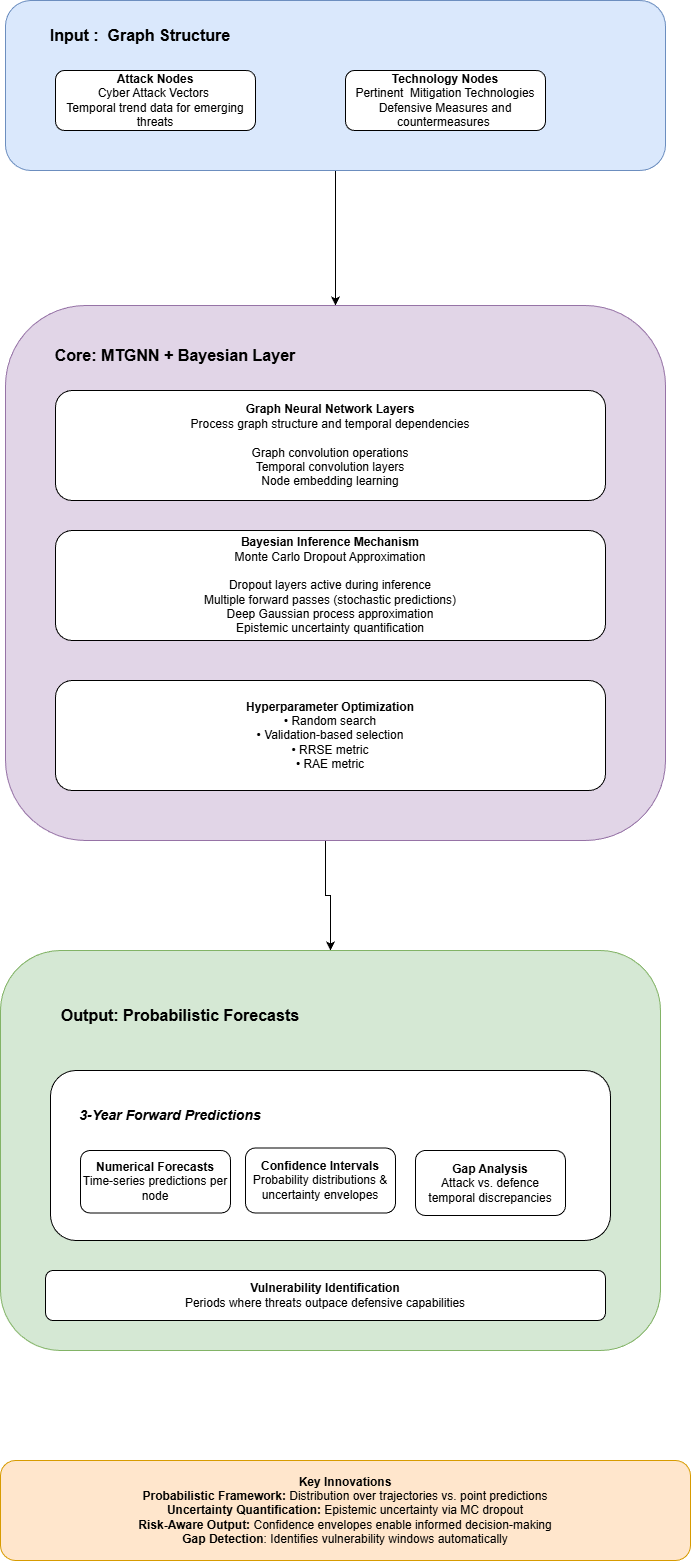

The diagram above was exported from draw.io. Its source (the exported page's mxGraphModel, read from the mxfile embedded in the PNG):
<mxGraphModel dx="946" dy="563" grid="1" gridSize="10" guides="1" tooltips="1" connect="1" arrows="1" fold="1" page="1" pageScale="1" pageWidth="827" pageHeight="1169" math="0" shadow="0">
  <root>
    <mxCell id="0" />
    <mxCell id="1" parent="0" />
    <mxCell id="1sk4eVOi0LUf0mPl-145-28" edge="1" parent="1" source="1sk4eVOi0LUf0mPl-145-1" style="edgeStyle=orthogonalEdgeStyle;rounded=0;orthogonalLoop=1;jettySize=auto;html=1;" value="">
      <mxGeometry relative="1" as="geometry">
        <mxPoint x="400" y="415" as="targetPoint" />
      </mxGeometry>
    </mxCell>
    <mxCell id="1sk4eVOi0LUf0mPl-145-1" parent="1" style="rounded=1;whiteSpace=wrap;html=1;fillColor=#dae8fc;strokeColor=#6c8ebf;" value="" vertex="1">
      <mxGeometry height="170" width="660" x="70" y="110" as="geometry" />
    </mxCell>
    <mxCell id="1sk4eVOi0LUf0mPl-145-2" parent="1" style="rounded=1;whiteSpace=wrap;html=1;" value="&lt;b&gt;Attack Nodes&lt;/b&gt;&lt;div&gt;Cyber Attack Vectors&amp;nbsp;&lt;/div&gt;&lt;div&gt;Temporal trend data for emerging threats&lt;/div&gt;" vertex="1">
      <mxGeometry height="60" width="200" x="120" y="180" as="geometry" />
    </mxCell>
    <mxCell id="1sk4eVOi0LUf0mPl-145-3" parent="1" style="rounded=1;whiteSpace=wrap;html=1;" value="&lt;b&gt;Technology Nodes&lt;/b&gt;&lt;div&gt;Pertinent&amp;nbsp; Mitigation Technologies&lt;/div&gt;&lt;div&gt;Defensive Measures and countermeasures&amp;nbsp;&lt;/div&gt;" vertex="1">
      <mxGeometry height="60" width="200" x="410" y="180" as="geometry" />
    </mxCell>
    <mxCell id="1sk4eVOi0LUf0mPl-145-4" parent="1" style="text;html=1;whiteSpace=wrap;strokeColor=none;fillColor=none;align=center;verticalAlign=middle;rounded=0;fontStyle=1" value="&lt;font style=&quot;font-size: 16px;&quot;&gt;Input :&amp;nbsp; Graph Structure&lt;/font&gt;" vertex="1">
      <mxGeometry height="30" width="230" x="90" y="130" as="geometry" />
    </mxCell>
    <mxCell id="1sk4eVOi0LUf0mPl-145-29" edge="1" parent="1" source="1sk4eVOi0LUf0mPl-145-9" style="edgeStyle=orthogonalEdgeStyle;rounded=0;orthogonalLoop=1;jettySize=auto;html=1;" target="1sk4eVOi0LUf0mPl-145-14" value="">
      <mxGeometry relative="1" as="geometry">
        <Array as="points">
          <mxPoint x="390" y="1005" />
          <mxPoint x="395" y="1005" />
        </Array>
      </mxGeometry>
    </mxCell>
    <mxCell id="1sk4eVOi0LUf0mPl-145-9" parent="1" style="rounded=1;whiteSpace=wrap;html=1;fillColor=#e1d5e7;strokeColor=#9673a6;" value="" vertex="1">
      <mxGeometry height="535" width="660" x="70" y="415" as="geometry" />
    </mxCell>
    <mxCell id="1sk4eVOi0LUf0mPl-145-10" parent="1" style="rounded=1;whiteSpace=wrap;html=1;" value="&lt;div&gt;&lt;b&gt;Graph Neural Network Layers&lt;/b&gt;&lt;/div&gt;&lt;div&gt;Process graph structure and temporal dependencies&lt;/div&gt;&lt;div&gt;&lt;br&gt;&lt;/div&gt;&lt;div&gt;Graph convolution operations&lt;/div&gt;&lt;div&gt;Temporal convolution layers&lt;/div&gt;&lt;div&gt;Node embedding learning&lt;/div&gt;" vertex="1">
      <mxGeometry height="110" width="550" x="120" y="500" as="geometry" />
    </mxCell>
    <mxCell id="1sk4eVOi0LUf0mPl-145-11" parent="1" style="rounded=1;whiteSpace=wrap;html=1;" value="&lt;div&gt;&lt;b&gt;Bayesian Inference Mechanism&lt;/b&gt;&lt;/div&gt;&lt;div&gt;Monte Carlo Dropout Approximation&lt;/div&gt;&lt;div&gt;&lt;br&gt;&lt;/div&gt;&lt;div&gt;Dropout layers active during inference&lt;/div&gt;&lt;div&gt;Multiple forward passes (stochastic predictions)&lt;/div&gt;&lt;div&gt;Deep Gaussian process approximation&lt;/div&gt;&lt;div&gt;Epistemic uncertainty quantification&lt;/div&gt;" vertex="1">
      <mxGeometry height="110" width="550" x="120" y="640" as="geometry" />
    </mxCell>
    <mxCell id="1sk4eVOi0LUf0mPl-145-13" parent="1" style="rounded=1;whiteSpace=wrap;html=1;" value="&lt;div&gt;&lt;b&gt;Hyperparameter Optimization&lt;/b&gt;&lt;/div&gt;&lt;div&gt;• Random search&lt;/div&gt;&lt;div&gt;• Validation-based selection&lt;/div&gt;&lt;div&gt;• RRSE metric&lt;/div&gt;&lt;div&gt;• RAE metric&lt;/div&gt;" vertex="1">
      <mxGeometry height="110" width="550" x="120" y="790" as="geometry" />
    </mxCell>
    <mxCell id="1sk4eVOi0LUf0mPl-145-14" parent="1" style="rounded=1;whiteSpace=wrap;html=1;fillColor=#d5e8d4;strokeColor=#82b366;" value="" vertex="1">
      <mxGeometry height="400" width="660" x="65" y="1060" as="geometry" />
    </mxCell>
    <mxCell id="1sk4eVOi0LUf0mPl-145-15" parent="1" style="rounded=1;whiteSpace=wrap;html=1;" value="" vertex="1">
      <mxGeometry height="170" width="560" x="115" y="1180" as="geometry" />
    </mxCell>
    <mxCell id="1sk4eVOi0LUf0mPl-145-16" parent="1" style="rounded=1;whiteSpace=wrap;html=1;" value="&lt;div&gt;&lt;b&gt;Vulnerability Identification&lt;/b&gt;&lt;/div&gt;&lt;div&gt;Periods where threats outpace defensive capabilities&lt;/div&gt;" vertex="1">
      <mxGeometry height="50" width="560" x="110" y="1380" as="geometry" />
    </mxCell>
    <mxCell id="1sk4eVOi0LUf0mPl-145-17" parent="1" style="rounded=1;whiteSpace=wrap;html=1;" value="&lt;div&gt;&lt;b&gt;Numerical Forecasts&lt;/b&gt;&lt;/div&gt;&lt;div&gt;Time-series predictions per node&lt;/div&gt;" vertex="1">
      <mxGeometry height="62.5" width="150" x="145" y="1260" as="geometry" />
    </mxCell>
    <mxCell id="1sk4eVOi0LUf0mPl-145-18" parent="1" style="rounded=1;whiteSpace=wrap;html=1;" value="&lt;div&gt;&lt;b&gt;Confidence Intervals&lt;/b&gt;&lt;/div&gt;&lt;div&gt;Probability distributions &amp;amp; uncertainty envelopes&lt;/div&gt;" vertex="1">
      <mxGeometry height="65" width="150" x="310" y="1257.5" as="geometry" />
    </mxCell>
    <mxCell id="1sk4eVOi0LUf0mPl-145-19" parent="1" style="rounded=1;whiteSpace=wrap;html=1;" value="&lt;div&gt;&lt;b&gt;Gap Analysis&lt;/b&gt;&lt;/div&gt;&lt;div&gt;Attack vs. defence temporal discrepancies&lt;/div&gt;" vertex="1">
      <mxGeometry height="65" width="150" x="480" y="1260" as="geometry" />
    </mxCell>
    <mxCell id="1sk4eVOi0LUf0mPl-145-20" parent="1" style="text;html=1;whiteSpace=wrap;strokeColor=none;fillColor=none;align=center;verticalAlign=middle;rounded=0;fontStyle=1" value="&lt;font style=&quot;font-size: 16px;&quot;&gt;Output: Probabilistic Forecasts&lt;/font&gt;" vertex="1">
      <mxGeometry height="30" width="270" x="110" y="1110" as="geometry" />
    </mxCell>
    <mxCell id="1sk4eVOi0LUf0mPl-145-23" parent="1" style="text;html=1;whiteSpace=wrap;strokeColor=none;fillColor=none;align=center;verticalAlign=middle;rounded=0;fontSize=16;fontStyle=1" value="Core: MTGNN + Bayesian Layer" vertex="1">
      <mxGeometry height="30" width="250" x="115" y="450" as="geometry" />
    </mxCell>
    <mxCell id="1sk4eVOi0LUf0mPl-145-24" parent="1" style="text;html=1;whiteSpace=wrap;strokeColor=none;fillColor=none;align=center;verticalAlign=middle;rounded=0;fontSize=14;" value="&lt;div&gt;&lt;b&gt;&lt;i&gt;3-Year Forward Predictions&lt;/i&gt;&lt;/b&gt;&lt;/div&gt;" vertex="1">
      <mxGeometry height="30" width="190" x="140" y="1210" as="geometry" />
    </mxCell>
    <mxCell id="1sk4eVOi0LUf0mPl-145-25" parent="1" style="rounded=1;whiteSpace=wrap;html=1;fillColor=#ffe6cc;strokeColor=#d79b00;" value="&lt;b&gt;Key Innovations&lt;br&gt;Probabilistic Framework:&lt;/b&gt; Distribution over trajectories vs. point predictions&lt;br&gt;&lt;b&gt;Uncertainty Quantification:&lt;/b&gt; Epistemic uncertainty via MC dropout&lt;br&gt;&lt;b&gt;Risk-Aware Output:&lt;/b&gt; Confidence envelopes enable informed decision-making&lt;b&gt;&lt;br&gt;Gap Detection&lt;/b&gt;: Identifies vulnerability windows automatically" vertex="1">
      <mxGeometry height="100" width="690" x="65" y="1570" as="geometry" />
    </mxCell>
  </root>
</mxGraphModel>